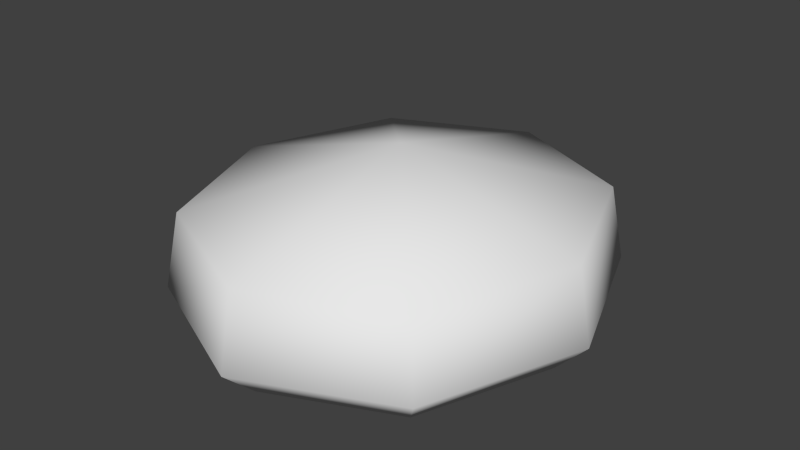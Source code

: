 # Source: bread2.blend  (saved by Blender 2.73.0; exported with 4.5.12 LTS)
import bpy
from mathutils import Matrix  # noqa: F401  (used for matrix-valued properties, if any)

bpy.ops.wm.read_factory_settings(use_empty=True)
scene = bpy.context.scene
scene.name = 'Scene'

# ---- collections
col_collection_1 = bpy.data.collections.new('Collection 1'); scene.collection.children.link(col_collection_1)

# ---- materials (node trees are filled in below, after node groups)
mat_material_001 = bpy.data.materials.new('Material.001')
mat_material_001.alpha_threshold = 0.0
mat_material_001.use_transparent_shadow = False
mat_material_001.roughness = 0.5

# ---- material node trees

# ---- world
world_world = bpy.data.worlds.new('World'); scene.world = world_world
world_world.color = (0.05088, 0.05088, 0.05088)
world_world.use_sun_shadow = False
world_world.sun_shadow_jitter_overblur = 0.0
world_world.cycles.sampling_method = 'MANUAL'
world_world.cycles.sample_map_resolution = 256

# ---- meshes
me_circle = bpy.data.meshes.new('Circle')
me_circle.from_pydata([(4.883e-08, 0.1606, 0.007986), (-0.1041, 0.1136, 0.007986), (-0.1473, -5.57e-09, 0.007986), (-0.1041, -0.1136, 0.007986), (6.557e-08, -0.1606, 0.007986), (0.1041, -0.1136, 0.007986), (0.1473, 3.367e-09, 0.007986), (0.1041, 0.1136, 0.007986), (4.857e-08, 0.1903, 0.03643), (-0.1234, 0.1346, 0.03643), (-0.1745, -7.088e-09, 0.03643), (-0.1234, -0.1346, 0.03643), (6.84e-08, -0.1903, 0.03643), (0.1234, -0.1346, 0.03643), (0.1745, 3.5e-09, 0.03643), (0.1234, 0.1346, 0.03643), (4.936e-08, 0.1774, 0.1001), (-0.115, 0.1254, 0.1001), (-0.1626, -6.588e-09, 0.1001), (-0.115, -0.1254, 0.1001), (6.784e-08, -0.1774, 0.1001), (0.115, -0.1254, 0.1001), (0.1626, 3.279e-09, 0.1001), (0.115, 0.1254, 0.1001), (5.596e-08, 2.549e-10, 0.1475)], [], [(7, 0, 8, 15), (6, 7, 15, 14), (5, 6, 14, 13), (4, 5, 13, 12), (3, 4, 12, 11), (2, 3, 11, 10), (1, 2, 10, 9), (0, 1, 9, 8), (15, 8, 16, 23), (14, 15, 23, 22), (13, 14, 22, 21), (12, 13, 21, 20), (11, 12, 20, 19), (10, 11, 19, 18), (9, 10, 18, 17), (8, 9, 17, 16), (23, 16, 24), (22, 23, 24), (21, 22, 24), (20, 21, 24), (19, 20, 24), (18, 19, 24), (17, 18, 24), (16, 17, 24), (1, 0, 7, 6, 5, 4, 3, 2)])
me_circle.polygons.foreach_set('use_smooth', [True] * 25)
_uv = me_circle.uv_layers.new(name='UVMap')
_uv.uv.foreach_set('vector', [0.1369, 0.1625, 0.4352, 0.01632, 0.4336, 0.1355, 0.2144, 0.2168, 0.009279, 0.4954, 0.1369, 0.1625, 0.2144, 0.2168, 0.08861, 0.4965, 0.1281, 0.8316, 0.009279, 0.4954, 0.08861, 0.4965, 0.207, 0.7793, 0.4224, 0.9856, 0.1281, 0.8316, 0.207, 0.7793, 0.424, 0.8664, 0.7207, 0.8394, 0.4224, 0.9856, 0.424, 0.8664, 0.6432, 0.7851, 0.8483, 0.5065, 0.7207, 0.8394, 0.6432, 0.7851, 0.769, 0.5054, 0.7295, 0.1703, 0.8483, 0.5065, 0.769, 0.5054, 0.6506, 0.2226, 0.4352, 0.01632, 0.7295, 0.1703, 0.6506, 0.2226, 0.4336, 0.1355, 0.2144, 0.2168, 0.4336, 0.1355, 0.4324, 0.2267, 0.277, 0.2952, 0.08861, 0.4965, 0.2144, 0.2168, 0.277, 0.2952, 0.197, 0.4979, 0.207, 0.7793, 0.08861, 0.4965, 0.197, 0.4979, 0.2716, 0.7026, 0.424, 0.8664, 0.207, 0.7793, 0.2716, 0.7026, 0.4252, 0.7752, 0.6432, 0.7851, 0.424, 0.8664, 0.4252, 0.7752, 0.5806, 0.7067, 0.769, 0.5054, 0.6432, 0.7851, 0.5806, 0.7067, 0.6606, 0.504, 0.6506, 0.2226, 0.769, 0.5054, 0.6606, 0.504, 0.586, 0.2993, 0.4336, 0.1355, 0.6506, 0.2226, 0.586, 0.2993, 0.4324, 0.2267, 0.277, 0.2952, 0.4324, 0.2267, 0.4288, 0.5009, 0.197, 0.4979, 0.277, 0.2952, 0.4288, 0.5009, 0.2716, 0.7026, 0.197, 0.4979, 0.4288, 0.5009, 0.4252, 0.7752, 0.2716, 0.7026, 0.4288, 0.5009, 0.5806, 0.7067, 0.4252, 0.7752, 0.4288, 0.5009, 0.6606, 0.504, 0.5806, 0.7067, 0.4288, 0.5009, 0.586, 0.2993, 0.6606, 0.504, 0.4288, 0.5009, 0.4324, 0.2267, 0.586, 0.2993, 0.4288, 0.5009, 0.7868, 0.7023, 0.8781, 0.6581, 0.9653, 0.71, 0.9973, 0.8276, 0.9554, 0.942, 0.8641, 0.9863, 0.7769, 0.9344, 0.7449, 0.8168])
me_circle.materials.append(mat_material_001)
me_circle.use_remesh_preserve_volume = False
me_circle.use_remesh_preserve_attributes = False
me_circle.use_mirror_vertex_groups = False
me_circle.use_paint_bone_selection = False
me_circle.use_paint_mask = True
me_circle.update()

# ---- objects
ob_bread2 = bpy.data.objects.new('bread2', me_circle)

# ---- transforms, parenting, visibility, modifiers, constraints
ob_bread2.location = (0.0, 0.0, 0.0)
ob_bread2.lineart.crease_threshold = 0.0

# ---- collection membership
col_collection_1.objects.link(ob_bread2)

# ---- scene / render settings (as saved in the file)
scene.frame_start = 1; scene.frame_end = 250; scene.frame_set(1)
scene.render.engine = 'BLENDER_EEVEE_NEXT'
scene.render.resolution_percentage = 50
scene.render.dither_intensity = 0.0
scene.cycles.use_denoising = False
scene.cycles.samples = 10
scene.cycles.sampling_pattern = 'TABULATED_SOBOL'
scene.cycles.light_sampling_threshold = 0.0
scene.cycles.use_adaptive_sampling = False
scene.cycles.use_light_tree = False
scene.cycles.blur_glossy = 0.0
scene.cycles.pixel_filter_type = 'GAUSSIAN'
scene.cycles.sample_clamp_indirect = 0.0
scene.view_settings.view_transform = 'Standard'
bpy.context.view_layer.update()

# ---- added for rendering (the .blend has no active camera and no usable light): camera, sun
cam_auto = bpy.data.cameras.new('AutoCamera')
cam_auto.lens = 50.0
cam_auto.sensor_width = 36.0
cam_auto.clip_end = 1000.0
ob_auto_camera = bpy.data.objects.new('AutoCamera', cam_auto)
scene.collection.objects.link(ob_auto_camera)
ob_auto_camera.location = (0.494887, -0.593865, 0.473673)
ob_auto_camera.rotation_euler = (1.09748, -7.21219e-08, 0.694738)
scene.camera = ob_auto_camera
light_auto_sun = bpy.data.lights.new('AutoSun', 'SUN')
light_auto_sun.energy = 3.0
light_auto_sun.angle = 0.0523599
ob_auto_sun = bpy.data.objects.new('AutoSun', light_auto_sun)
scene.collection.objects.link(ob_auto_sun)
ob_auto_sun.rotation_euler = (0.872665, 0.174533, 0.523599)
bpy.context.view_layer.update()
